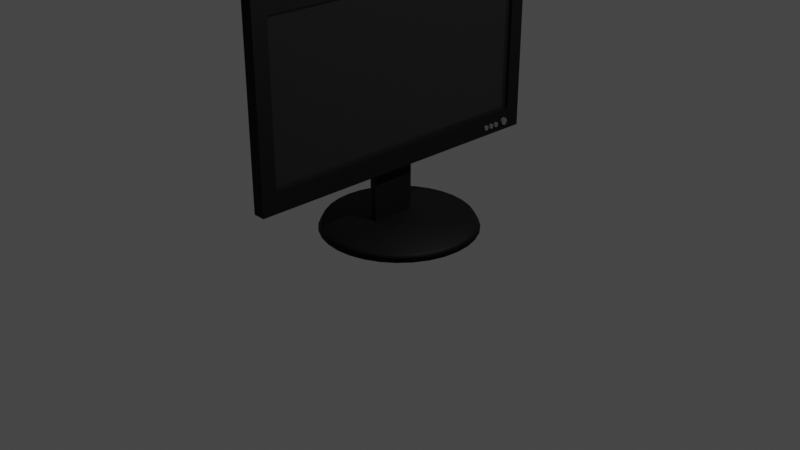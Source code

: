 # Source: monitor.blend  (saved by Blender 2.90.8; exported with 4.5.12 LTS)
import bpy
from mathutils import Matrix  # noqa: F401  (used for matrix-valued properties, if any)

bpy.ops.wm.read_factory_settings(use_empty=True)
scene = bpy.context.scene
scene.name = 'Scene'

# ---- collections
col_collection = bpy.data.collections.new('Collection'); scene.collection.children.link(col_collection)

# ---- materials (node trees are filled in below, after node groups)
mat_material_001 = bpy.data.materials.new('Material.001')
mat_material_001.use_transparent_shadow = False
mat_material_002 = bpy.data.materials.new('Material.002')
mat_material_002.use_transparent_shadow = False
mat_pantalla = bpy.data.materials.new('pantalla')
mat_pantalla.use_transparent_shadow = False

# ---- material node trees
mat_material_001.use_nodes = True; mat_material_001.node_tree.nodes.clear()
_N = mat_material_001.node_tree.nodes; _L = mat_material_001.node_tree.links
n0 = _N.new('ShaderNodeBsdfPrincipled'); n0.name = 'Principled BSDF'; n0.location = (10, 300)
n0.distribution = 'GGX'
n0.subsurface_method = 'BURLEY'
n0.inputs[0].default_value = (0.0, 0.0, 0.0, 1.0)
n0.inputs[1].default_value = 0.2411
n0.inputs[2].default_value = 0.7057
n0.inputs[3].default_value = 1.45
n0.inputs[13].default_value = 0.2801
n0.inputs[27].default_value = (0.0, 0.0, 0.0, 1.0)
n0.inputs[28].default_value = 1.0
n1 = _N.new('ShaderNodeOutputMaterial'); n1.name = 'Material Output'; n1.location = (300, 300)
_L.new(n0.outputs[0], n1.inputs[0])
n1.is_active_output = True
mat_material_002.use_nodes = True; mat_material_002.node_tree.nodes.clear()
_N = mat_material_002.node_tree.nodes; _L = mat_material_002.node_tree.links
n0 = _N.new('ShaderNodeBsdfPrincipled'); n0.name = 'Principled BSDF'; n0.location = (10, 300)
n0.distribution = 'GGX'
n0.subsurface_method = 'BURLEY'
n0.inputs[0].default_value = (0.1149, 0.1149, 0.1149, 1.0)
n0.inputs[1].default_value = 0.4043
n0.inputs[3].default_value = 1.45
n0.inputs[27].default_value = (0.0, 0.0, 0.0, 1.0)
n0.inputs[28].default_value = 1.0
n1 = _N.new('ShaderNodeOutputMaterial'); n1.name = 'Material Output'; n1.location = (300, 300)
_L.new(n0.outputs[0], n1.inputs[0])
n1.is_active_output = True
mat_pantalla.use_nodes = True; mat_pantalla.node_tree.nodes.clear()
_N = mat_pantalla.node_tree.nodes; _L = mat_pantalla.node_tree.links
n0 = _N.new('ShaderNodeBsdfPrincipled'); n0.name = 'Principled BSDF'; n0.location = (10, 300)
n0.distribution = 'GGX'
n0.subsurface_method = 'BURLEY'
n0.inputs[0].default_value = (0.007194, 0.007194, 0.007194, 1.0)
n0.inputs[2].default_value = 0.2305
n0.inputs[3].default_value = 1.45
n0.inputs[13].default_value = 0.6702
n0.inputs[27].default_value = (0.0, 0.0, 0.0, 1.0)
n0.inputs[28].default_value = 1.0
n1 = _N.new('ShaderNodeOutputMaterial'); n1.name = 'Material Output'; n1.location = (300, 300)
_L.new(n0.outputs[0], n1.inputs[0])
n1.is_active_output = True

# ---- world
world_world = bpy.data.worlds.new('World'); scene.world = world_world
world_world.use_nodes = True; world_world.node_tree.nodes.clear()
_N = world_world.node_tree.nodes; _L = world_world.node_tree.links
n0 = _N.new('ShaderNodeOutputWorld'); n0.name = 'World Output'; n0.location = (300, 300)
n1 = _N.new('ShaderNodeBackground'); n1.name = 'Background'; n1.location = (10, 300)
n1.inputs[0].default_value = (0.05088, 0.05088, 0.05088, 1.0)
_L.new(n1.outputs[0], n0.inputs[0])
n0.is_active_output = True
world_world.color = (0.05088, 0.05088, 0.05088)
world_world.use_sun_shadow = False
world_world.sun_shadow_jitter_overblur = 0.0

# ---- cameras
cam_camera = bpy.data.cameras.new('Camera')
cam_camera.clip_end = 100.0
cam_camera.ortho_scale = 7.314

# ---- lights
light_light = bpy.data.lights.new('Light', 'POINT')
light_light.transmission_factor = 0.0
light_light.energy = 1000.0
light_light.shadow_soft_size = 0.1
light_light.shadow_maximum_resolution = 0.006
light_light.use_absolute_resolution = True

# ---- meshes
me_cilindro = bpy.data.meshes.new('Cilindro')
me_cilindro.from_pydata([(0.0, 1.0, -0.1323), (4.362e-09, 0.9457, 0.03346), (0.1951, 0.9808, -0.1323), (0.1845, 0.9275, 0.03346), (0.3827, 0.9239, -0.1323), (0.3619, 0.8737, 0.03346), (0.5556, 0.8315, -0.1323), (0.5254, 0.7863, 0.03346), (0.7071, 0.7071, -0.1323), (0.6687, 0.6687, 0.03346), (0.8315, 0.5556, -0.1323), (0.7863, 0.5254, 0.03346), (0.9239, 0.3827, -0.1323), (0.8737, 0.3619, 0.03346), (0.9808, 0.1951, -0.1323), (0.9275, 0.1845, 0.03346), (1.0, 7.55e-08, -0.1323), (0.9457, 8.737e-08, 0.03346), (0.9808, -0.1951, -0.1323), (0.9275, -0.1845, 0.03346), (0.9239, -0.3827, -0.1323), (0.8737, -0.3619, 0.03346), (0.8315, -0.5556, -0.1323), (0.7863, -0.5254, 0.03346), (0.7071, -0.7071, -0.1323), (0.6687, -0.6687, 0.03346), (0.5556, -0.8315, -0.1323), (0.5254, -0.7863, 0.03346), (0.3827, -0.9239, -0.1323), (0.3619, -0.8737, 0.03346), (0.1951, -0.9808, -0.1323), (0.1845, -0.9275, 0.03346), (-3.258e-07, -1.0, -0.1323), (-3.038e-07, -0.9457, 0.03346), (-0.1951, -0.9808, -0.1323), (-0.1845, -0.9275, 0.03346), (-0.3827, -0.9239, -0.1323), (-0.3619, -0.8737, 0.03346), (-0.5556, -0.8315, -0.1323), (-0.5254, -0.7863, 0.03346), (-0.7071, -0.7071, -0.1323), (-0.6687, -0.6687, 0.03346), (-0.8315, -0.5556, -0.1323), (-0.7863, -0.5254, 0.03346), (-0.9239, -0.3827, -0.1323), (-0.8737, -0.3619, 0.03346), (-0.9808, -0.1951, -0.1323), (-0.9275, -0.1845, 0.03346), (-1.0, 9.656e-07, -0.1323), (-0.9457, 9.291e-07, 0.03346), (-0.9808, 0.1951, -0.1323), (-0.9275, 0.1845, 0.03346), (-0.9239, 0.3827, -0.1323), (-0.8737, 0.3619, 0.03346), (-0.8315, 0.5556, -0.1323), (-0.7863, 0.5254, 0.03346), (-0.7071, 0.7071, -0.1323), (-0.6687, 0.6687, 0.03346), (-0.5556, 0.8315, -0.1323), (-0.5254, 0.7863, 0.03346), (-0.3827, 0.9239, -0.1323), (-0.3619, 0.8737, 0.03346), (-0.1951, 0.9808, -0.1323), (-0.1845, 0.9275, 0.03346)], [], [(0, 1, 3, 2), (2, 3, 5, 4), (4, 5, 7, 6), (6, 7, 9, 8), (8, 9, 11, 10), (10, 11, 13, 12), (12, 13, 15, 14), (14, 15, 17, 16), (16, 17, 19, 18), (18, 19, 21, 20), (20, 21, 23, 22), (22, 23, 25, 24), (24, 25, 27, 26), (26, 27, 29, 28), (28, 29, 31, 30), (30, 31, 33, 32), (32, 33, 35, 34), (34, 35, 37, 36), (36, 37, 39, 38), (38, 39, 41, 40), (40, 41, 43, 42), (42, 43, 45, 44), (44, 45, 47, 46), (46, 47, 49, 48), (48, 49, 51, 50), (50, 51, 53, 52), (52, 53, 55, 54), (54, 55, 57, 56), (56, 57, 59, 58), (58, 59, 61, 60), (3, 1, 63, 61, 59, 57, 55, 53, 51, 49, 47, 45, 43, 41, 39, 37, 35, 33, 31, 29, 27, 25, 23, 21, 19, 17, 15, 13, 11, 9, 7, 5), (60, 61, 63, 62), (62, 63, 1, 0), (0, 2, 4, 6, 8, 10, 12, 14, 16, 18, 20, 22, 24, 26, 28, 30, 32, 34, 36, 38, 40, 42, 44, 46, 48, 50, 52, 54, 56, 58, 60, 62)])
me_cilindro.polygons.foreach_set('use_smooth', [True] * 34)
_uv = me_cilindro.uv_layers.new(name='MapaUV')
_uv.uv.foreach_set('vector', [1.0, 0.5, 1.0, 1.0, 0.9688, 1.0, 0.9688, 0.5, 0.9688, 0.5, 0.9688, 1.0, 0.9375, 1.0, 0.9375, 0.5, 0.9375, 0.5, 0.9375, 1.0, 0.9062, 1.0, 0.9062, 0.5, 0.9062, 0.5, 0.9062, 1.0, 0.875, 1.0, 0.875, 0.5, 0.875, 0.5, 0.875, 1.0, 0.8438, 1.0, 0.8438, 0.5, 0.8438, 0.5, 0.8438, 1.0, 0.8125, 1.0, 0.8125, 0.5, 0.8125, 0.5, 0.8125, 1.0, 0.7812, 1.0, 0.7812, 0.5, 0.7812, 0.5, 0.7812, 1.0, 0.75, 1.0, 0.75, 0.5, 0.75, 0.5, 0.75, 1.0, 0.7188, 1.0, 0.7188, 0.5, 0.7188, 0.5, 0.7188, 1.0, 0.6875, 1.0, 0.6875, 0.5, 0.6875, 0.5, 0.6875, 1.0, 0.6562, 1.0, 0.6562, 0.5, 0.6562, 0.5, 0.6562, 1.0, 0.625, 1.0, 0.625, 0.5, 0.625, 0.5, 0.625, 1.0, 0.5938, 1.0, 0.5938, 0.5, 0.5938, 0.5, 0.5938, 1.0, 0.5625, 1.0, 0.5625, 0.5, 0.5625, 0.5, 0.5625, 1.0, 0.5312, 1.0, 0.5312, 0.5, 0.5312, 0.5, 0.5312, 1.0, 0.5, 1.0, 0.5, 0.5, 0.5, 0.5, 0.5, 1.0, 0.4688, 1.0, 0.4688, 0.5, 0.4688, 0.5, 0.4688, 1.0, 0.4375, 1.0, 0.4375, 0.5, 0.4375, 0.5, 0.4375, 1.0, 0.4062, 1.0, 0.4062, 0.5, 0.4062, 0.5, 0.4062, 1.0, 0.375, 1.0, 0.375, 0.5, 0.375, 0.5, 0.375, 1.0, 0.3438, 1.0, 0.3438, 0.5, 0.3438, 0.5, 0.3438, 1.0, 0.3125, 1.0, 0.3125, 0.5, 0.3125, 0.5, 0.3125, 1.0, 0.2812, 1.0, 0.2812, 0.5, 0.2812, 0.5, 0.2812, 1.0, 0.25, 1.0, 0.25, 0.5, 0.25, 0.5, 0.25, 1.0, 0.2188, 1.0, 0.2188, 0.5, 0.2188, 0.5, 0.2188, 1.0, 0.1875, 1.0, 0.1875, 0.5, 0.1875, 0.5, 0.1875, 1.0, 0.1562, 1.0, 0.1562, 0.5, 0.1562, 0.5, 0.1562, 1.0, 0.125, 1.0, 0.125, 0.5, 0.125, 0.5, 0.125, 1.0, 0.09375, 1.0, 0.09375, 0.5, 0.09375, 0.5, 0.09375, 1.0, 0.0625, 1.0, 0.0625, 0.5, 0.2968, 0.4854, 0.25, 0.49, 0.2032, 0.4854, 0.1582, 0.4717, 0.1167, 0.4496, 0.08029, 0.4197, 0.05045, 0.3833, 0.02827, 0.3418, 0.01461, 0.2968, 0.01, 0.25, 0.01461, 0.2032, 0.02827, 0.1582, 0.05045, 0.1167, 0.08029, 0.08029, 0.1167, 0.05045, 0.1582, 0.02827, 0.2032, 0.01461, 0.25, 0.01, 0.2968, 0.01461, 0.3418, 0.02827, 0.3833, 0.05045, 0.4197, 0.08029, 0.4496, 0.1167, 0.4717, 0.1582, 0.4854, 0.2032, 0.49, 0.25, 0.4854, 0.2968, 0.4717, 0.3418, 0.4496, 0.3833, 0.4197, 0.4197, 0.3833, 0.4496, 0.3418, 0.4717, 0.0625, 0.5, 0.0625, 1.0, 0.03125, 1.0, 0.03125, 0.5, 0.03125, 0.5, 0.03125, 1.0, 0.0, 1.0, 0.0, 0.5, 0.75, 0.49, 0.7968, 0.4854, 0.8418, 0.4717, 0.8833, 0.4496, 0.9197, 0.4197, 0.9496, 0.3833, 0.9717, 0.3418, 0.9854, 0.2968, 0.99, 0.25, 0.9854, 0.2032, 0.9717, 0.1582, 0.9496, 0.1167, 0.9197, 0.08029, 0.8833, 0.05045, 0.8418, 0.02827, 0.7968, 0.01461, 0.75, 0.01, 0.7032, 0.01461, 0.6582, 0.02827, 0.6167, 0.05045, 0.5803, 0.08029, 0.5504, 0.1167, 0.5283, 0.1582, 0.5146, 0.2032, 0.51, 0.25, 0.5146, 0.2968, 0.5283, 0.3418, 0.5504, 0.3833, 0.5803, 0.4197, 0.6167, 0.4496, 0.6582, 0.4717, 0.7032, 0.4854])
me_cilindro.materials.append(mat_material_001)
me_cilindro.use_remesh_fix_poles = True
me_cilindro.use_remesh_preserve_attributes = False
me_cilindro.use_mirror_vertex_groups = False
me_cilindro.update()
me_cilindro_001 = bpy.data.meshes.new('Cilindro.001')
me_cilindro_001.from_pydata([(0.0, 1.0, -1.0), (0.0002294, 1.001, 3.366), (0.1951, 0.9808, -1.0), (0.1953, 0.982, 3.429), (0.3827, 0.9239, -1.0), (0.3829, 0.9251, 3.488), (-0.5556, -0.8315, -1.0), (-0.5553, -0.8303, 3.488), (-0.7071, -0.7071, -1.0), (-0.7069, -0.7059, 3.429), (-0.8315, -0.5556, -1.0), (-0.8312, -0.5544, 3.366), (-0.9239, -0.3827, -1.0), (-0.9237, -0.3816, 3.3), (-0.9808, -0.1951, -1.0), (-0.9806, -0.194, 3.231), (-1.0, 9.656e-07, -1.0), (-0.9998, 0.001043, 3.161), (-0.9808, 0.1951, -1.0), (-0.9806, 0.1961, 3.088), (-0.9239, 0.3827, -1.0), (-0.9237, 0.3837, 3.048), (-0.8315, 0.5556, -1.0), (-0.8313, 0.5566, 3.048), (-0.7071, 0.7071, -1.0), (-0.7069, 0.7081, 3.088), (-0.5556, 0.8315, -1.0), (-0.5554, 0.8325, 3.161), (-0.3827, 0.9239, -1.0), (-0.3825, 0.925, 3.231), (-0.1951, 0.9808, -1.0), (-0.1949, 0.9819, 3.3)], [], [(0, 1, 3, 2), (2, 3, 5, 4), (6, 7, 9, 8), (8, 9, 11, 10), (10, 11, 13, 12), (12, 13, 15, 14), (14, 15, 17, 16), (16, 17, 19, 18), (18, 19, 21, 20), (20, 21, 23, 22), (22, 23, 25, 24), (24, 25, 27, 26), (26, 27, 29, 28), (28, 29, 31, 30), (30, 31, 1, 0), (4, 5, 7, 6), (3, 1, 31, 29, 27, 25, 23, 21, 19, 17, 15, 13, 11, 9, 7, 5), (0, 2, 4, 6, 8, 10, 12, 14, 16, 18, 20, 22, 24, 26, 28, 30)])
_uv = me_cilindro_001.uv_layers.new(name='MapaUV')
_uv.uv.foreach_set('vector', [1.0, 0.5, 1.0, 1.0, 0.9688, 1.0, 0.9688, 0.5, 0.9688, 0.5, 0.9688, 1.0, 0.9375, 1.0, 0.9375, 0.5, 0.4062, 0.5, 0.4062, 1.0, 0.375, 1.0, 0.375, 0.5, 0.375, 0.5, 0.375, 1.0, 0.3438, 1.0, 0.3438, 0.5, 0.3438, 0.5, 0.3438, 1.0, 0.3125, 1.0, 0.3125, 0.5, 0.3125, 0.5, 0.3125, 1.0, 0.2812, 1.0, 0.2812, 0.5, 0.2812, 0.5, 0.2812, 1.0, 0.25, 1.0, 0.25, 0.5, 0.25, 0.5, 0.25, 1.0, 0.2188, 1.0, 0.2188, 0.5, 0.2188, 0.5, 0.2188, 1.0, 0.1875, 1.0, 0.1875, 0.5, 0.1875, 0.5, 0.1875, 1.0, 0.1562, 1.0, 0.1562, 0.5, 0.1562, 0.5, 0.1562, 1.0, 0.125, 1.0, 0.125, 0.5, 0.125, 0.5, 0.125, 1.0, 0.09375, 1.0, 0.09375, 0.5, 0.09375, 0.5, 0.09375, 1.0, 0.0625, 1.0, 0.0625, 0.5, 0.0625, 0.5, 0.0625, 1.0, 0.03125, 1.0, 0.03125, 0.5, 0.03125, 0.5, 0.03125, 1.0, 0.0, 1.0, 0.0, 0.5, 0.9375, 0.5, 0.9375, 1.0, 0.4062, 1.0, 0.4062, 0.5, 0.9688, 1.0, 0.0, 1.0, 0.03125, 1.0, 0.0625, 1.0, 0.09375, 1.0, 0.125, 1.0, 0.1562, 1.0, 0.1875, 1.0, 0.2188, 1.0, 0.25, 1.0, 0.2812, 1.0, 0.3125, 1.0, 0.3438, 1.0, 0.375, 1.0, 0.4062, 1.0, 0.9375, 1.0, 0.0, 0.5, 0.9688, 0.5, 0.9375, 0.5, 0.4062, 0.5, 0.375, 0.5, 0.3438, 0.5, 0.3125, 0.5, 0.2812, 0.5, 0.25, 0.5, 0.2188, 0.5, 0.1875, 0.5, 0.1562, 0.5, 0.125, 0.5, 0.09375, 0.5, 0.0625, 0.5, 0.03125, 0.5])
me_cilindro_001.materials.append(mat_material_001)
me_cilindro_001.use_remesh_fix_poles = True
me_cilindro_001.use_remesh_preserve_attributes = False
me_cilindro_001.use_mirror_vertex_groups = False
me_cilindro_001.update()
me_cubo = bpy.data.meshes.new('Cubo')
me_cubo.from_pydata([(0.002838, -1.0, -1.0), (0.002838, -1.0, 1.0), (0.002838, 1.0, -1.0), (0.002838, 1.0, 1.0), (0.188, -1.0, -1.0), (0.188, -1.0, 1.0), (0.188, 1.0, -1.0), (0.188, 1.0, 1.0), (0.002838, -0.9058, -1.0), (0.002838, -0.9058, 1.0), (0.188, -0.9058, -1.0), (0.188, -0.9058, 1.0), (0.002838, 0.9056, 1.0), (0.188, 0.9056, -1.0), (0.002838, 0.9056, -1.0), (0.188, 0.9056, 1.0), (0.002838, -1.0, 0.8289), (0.002838, 1.0, 0.8289), (0.188, 1.0, 0.8289), (0.188, -1.0, 0.8289), (0.188, -0.9058, 0.8289), (0.002838, -0.9058, 0.8289), (0.188, 0.9056, 0.8289), (0.002838, 0.9056, 0.8289), (0.002838, 1.0, -0.7832), (0.188, 1.0, -0.7832), (0.188, -1.0, -0.7832), (0.188, -0.9058, -0.7832), (0.002838, -0.9058, -0.7832), (0.188, 0.9056, -0.7832), (0.002838, 0.9056, -0.7832), (0.002838, -1.0, -0.7832), (0.1081, -0.9058, 0.8289), (0.1081, 0.9056, 0.8289), (0.1081, -0.9058, -0.7832), (0.1081, 0.9056, -0.7832)], [], [(23, 12, 3, 17), (17, 3, 7, 18), (20, 11, 5, 19), (19, 5, 1, 16), (8, 10, 4, 0), (11, 9, 1, 5), (15, 12, 9, 11), (14, 13, 10, 8), (22, 15, 11, 20), (16, 1, 9, 21), (18, 7, 15, 22), (2, 6, 13, 14), (7, 3, 12, 15), (21, 9, 12, 23), (28, 21, 23, 30), (25, 18, 22, 29), (31, 16, 21, 28), (29, 22, 33, 35), (26, 19, 16, 31), (27, 20, 19, 26), (24, 17, 18, 25), (30, 23, 17, 24), (14, 30, 24, 2), (2, 24, 25, 6), (10, 27, 26, 4), (4, 26, 31, 0), (13, 29, 27, 10), (0, 31, 28, 8), (6, 25, 29, 13), (8, 28, 30, 14), (35, 33, 32, 34), (20, 27, 34, 32), (27, 29, 35, 34), (22, 20, 32, 33)])
_uv = me_cubo.uv_layers.new(name='MapaUV')
_uv.uv.foreach_set('vector', [0.6036, 0.2382, 0.625, 0.2382, 0.625, 0.25, 0.6036, 0.25, 0.6036, 0.25, 0.625, 0.25, 0.625, 0.5, 0.6036, 0.5, 0.6036, 0.7382, 0.625, 0.7382, 0.625, 0.75, 0.6036, 0.75, 0.6036, 0.75, 0.625, 0.75, 0.625, 1.0, 0.6036, 1.0, 0.125, 0.7382, 0.375, 0.7382, 0.375, 0.75, 0.125, 0.75, 0.625, 0.7382, 0.875, 0.7382, 0.875, 0.75, 0.625, 0.75, 0.625, 0.5118, 0.875, 0.5118, 0.875, 0.7382, 0.625, 0.7382, 0.125, 0.5118, 0.375, 0.5118, 0.375, 0.7382, 0.125, 0.7382, 0.6036, 0.5118, 0.625, 0.5118, 0.625, 0.7382, 0.6036, 0.7382, 0.6036, 0.0, 0.625, 0.0, 0.625, 0.01178, 0.6036, 0.01178, 0.6036, 0.5, 0.625, 0.5, 0.625, 0.5118, 0.6036, 0.5118, 0.125, 0.5, 0.375, 0.5, 0.375, 0.5118, 0.125, 0.5118, 0.625, 0.5, 0.875, 0.5, 0.875, 0.5118, 0.625, 0.5118, 0.6036, 0.01178, 0.625, 0.01178, 0.625, 0.2382, 0.6036, 0.2382, 0.396, 0.01178, 0.6036, 0.01178, 0.6036, 0.2382, 0.396, 0.2382, 0.396, 0.5, 0.6036, 0.5, 0.6036, 0.5118, 0.396, 0.5118, 0.396, 0.0, 0.6036, 0.0, 0.6036, 0.01178, 0.396, 0.01178, 0.396, 0.5118, 0.6036, 0.5118, 0.6036, 0.5118, 0.396, 0.5118, 0.396, 0.75, 0.6036, 0.75, 0.6036, 1.0, 0.396, 1.0, 0.396, 0.7382, 0.6036, 0.7382, 0.6036, 0.75, 0.396, 0.75, 0.396, 0.25, 0.6036, 0.25, 0.6036, 0.5, 0.396, 0.5, 0.396, 0.2382, 0.6036, 0.2382, 0.6036, 0.25, 0.396, 0.25, 0.375, 0.2382, 0.396, 0.2382, 0.396, 0.25, 0.375, 0.25, 0.375, 0.25, 0.396, 0.25, 0.396, 0.5, 0.375, 0.5, 0.375, 0.7382, 0.396, 0.7382, 0.396, 0.75, 0.375, 0.75, 0.375, 0.75, 0.396, 0.75, 0.396, 1.0, 0.375, 1.0, 0.375, 0.5118, 0.396, 0.5118, 0.396, 0.7382, 0.375, 0.7382, 0.375, 0.0, 0.396, 0.0, 0.396, 0.01178, 0.375, 0.01178, 0.375, 0.5, 0.396, 0.5, 0.396, 0.5118, 0.375, 0.5118, 0.375, 0.01178, 0.396, 0.01178, 0.396, 0.2382, 0.375, 0.2382, 0.396, 0.5118, 0.6036, 0.5118, 0.6036, 0.7382, 0.396, 0.7382, 0.6036, 0.7382, 0.396, 0.7382, 0.396, 0.7382, 0.6036, 0.7382, 0.396, 0.7382, 0.396, 0.5118, 0.396, 0.5118, 0.396, 0.7382, 0.6036, 0.5118, 0.6036, 0.7382, 0.6036, 0.7382, 0.6036, 0.5118])
me_cubo.materials.append(mat_material_001)
me_cubo.use_remesh_fix_poles = True
me_cubo.use_remesh_preserve_attributes = False
me_cubo.use_mirror_vertex_groups = False
me_cubo.update()
me_cilindro_002 = bpy.data.meshes.new('Cilindro.002')
me_cilindro_002.from_pydata([(0.0, 1.0, -1.0), (0.0, 1.0, 1.0), (0.1951, 0.9808, -1.0), (0.1951, 0.9808, 1.0), (0.3827, 0.9239, -1.0), (0.3827, 0.9239, 1.0), (0.5556, 0.8315, -1.0), (0.5556, 0.8315, 1.0), (0.7071, 0.7071, -1.0), (0.7071, 0.7071, 1.0), (0.8315, 0.5556, -1.0), (0.8315, 0.5556, 1.0), (0.9239, 0.3827, -1.0), (0.9239, 0.3827, 1.0), (0.9808, 0.1951, -1.0), (0.9808, 0.1951, 1.0), (1.0, 7.55e-08, -1.0), (1.0, 7.55e-08, 1.0), (0.9808, -0.1951, -1.0), (0.9808, -0.1951, 1.0), (0.9239, -0.3827, -1.0), (0.9239, -0.3827, 1.0), (0.8315, -0.5556, -1.0), (0.8315, -0.5556, 1.0), (0.7071, -0.7071, -1.0), (0.7071, -0.7071, 1.0), (0.5556, -0.8315, -1.0), (0.5556, -0.8315, 1.0), (0.3827, -0.9239, -1.0), (0.3827, -0.9239, 1.0), (0.1951, -0.9808, -1.0), (0.1951, -0.9808, 1.0), (-3.258e-07, -1.0, -1.0), (-3.258e-07, -1.0, 1.0), (-0.1951, -0.9808, -1.0), (-0.1951, -0.9808, 1.0), (-0.3827, -0.9239, -1.0), (-0.3827, -0.9239, 1.0), (-0.5556, -0.8315, -1.0), (-0.5556, -0.8315, 1.0), (-0.7071, -0.7071, -1.0), (-0.7071, -0.7071, 1.0), (-0.8315, -0.5556, -1.0), (-0.8315, -0.5556, 1.0), (-0.9239, -0.3827, -1.0), (-0.9239, -0.3827, 1.0), (-0.9808, -0.1951, -1.0), (-0.9808, -0.1951, 1.0), (-1.0, 9.656e-07, -1.0), (-1.0, 9.656e-07, 1.0), (-0.9808, 0.1951, -1.0), (-0.9808, 0.1951, 1.0), (-0.9239, 0.3827, -1.0), (-0.9239, 0.3827, 1.0), (-0.8315, 0.5556, -1.0), (-0.8315, 0.5556, 1.0), (-0.7071, 0.7071, -1.0), (-0.7071, 0.7071, 1.0), (-0.5556, 0.8315, -1.0), (-0.5556, 0.8315, 1.0), (-0.3827, 0.9239, -1.0), (-0.3827, 0.9239, 1.0), (-0.1951, 0.9808, -1.0), (-0.1951, 0.9808, 1.0)], [], [(0, 1, 3, 2), (2, 3, 5, 4), (4, 5, 7, 6), (6, 7, 9, 8), (8, 9, 11, 10), (10, 11, 13, 12), (12, 13, 15, 14), (14, 15, 17, 16), (16, 17, 19, 18), (18, 19, 21, 20), (20, 21, 23, 22), (22, 23, 25, 24), (24, 25, 27, 26), (26, 27, 29, 28), (28, 29, 31, 30), (30, 31, 33, 32), (32, 33, 35, 34), (34, 35, 37, 36), (36, 37, 39, 38), (38, 39, 41, 40), (40, 41, 43, 42), (42, 43, 45, 44), (44, 45, 47, 46), (46, 47, 49, 48), (48, 49, 51, 50), (50, 51, 53, 52), (52, 53, 55, 54), (54, 55, 57, 56), (56, 57, 59, 58), (58, 59, 61, 60), (3, 1, 63, 61, 59, 57, 55, 53, 51, 49, 47, 45, 43, 41, 39, 37, 35, 33, 31, 29, 27, 25, 23, 21, 19, 17, 15, 13, 11, 9, 7, 5), (60, 61, 63, 62), (62, 63, 1, 0), (0, 2, 4, 6, 8, 10, 12, 14, 16, 18, 20, 22, 24, 26, 28, 30, 32, 34, 36, 38, 40, 42, 44, 46, 48, 50, 52, 54, 56, 58, 60, 62)])
_uv = me_cilindro_002.uv_layers.new(name='MapaUV')
_uv.uv.foreach_set('vector', [1.0, 0.5, 1.0, 1.0, 0.9688, 1.0, 0.9688, 0.5, 0.9688, 0.5, 0.9688, 1.0, 0.9375, 1.0, 0.9375, 0.5, 0.9375, 0.5, 0.9375, 1.0, 0.9062, 1.0, 0.9062, 0.5, 0.9062, 0.5, 0.9062, 1.0, 0.875, 1.0, 0.875, 0.5, 0.875, 0.5, 0.875, 1.0, 0.8438, 1.0, 0.8438, 0.5, 0.8438, 0.5, 0.8438, 1.0, 0.8125, 1.0, 0.8125, 0.5, 0.8125, 0.5, 0.8125, 1.0, 0.7812, 1.0, 0.7812, 0.5, 0.7812, 0.5, 0.7812, 1.0, 0.75, 1.0, 0.75, 0.5, 0.75, 0.5, 0.75, 1.0, 0.7188, 1.0, 0.7188, 0.5, 0.7188, 0.5, 0.7188, 1.0, 0.6875, 1.0, 0.6875, 0.5, 0.6875, 0.5, 0.6875, 1.0, 0.6562, 1.0, 0.6562, 0.5, 0.6562, 0.5, 0.6562, 1.0, 0.625, 1.0, 0.625, 0.5, 0.625, 0.5, 0.625, 1.0, 0.5938, 1.0, 0.5938, 0.5, 0.5938, 0.5, 0.5938, 1.0, 0.5625, 1.0, 0.5625, 0.5, 0.5625, 0.5, 0.5625, 1.0, 0.5312, 1.0, 0.5312, 0.5, 0.5312, 0.5, 0.5312, 1.0, 0.5, 1.0, 0.5, 0.5, 0.5, 0.5, 0.5, 1.0, 0.4688, 1.0, 0.4688, 0.5, 0.4688, 0.5, 0.4688, 1.0, 0.4375, 1.0, 0.4375, 0.5, 0.4375, 0.5, 0.4375, 1.0, 0.4062, 1.0, 0.4062, 0.5, 0.4062, 0.5, 0.4062, 1.0, 0.375, 1.0, 0.375, 0.5, 0.375, 0.5, 0.375, 1.0, 0.3438, 1.0, 0.3438, 0.5, 0.3438, 0.5, 0.3438, 1.0, 0.3125, 1.0, 0.3125, 0.5, 0.3125, 0.5, 0.3125, 1.0, 0.2812, 1.0, 0.2812, 0.5, 0.2812, 0.5, 0.2812, 1.0, 0.25, 1.0, 0.25, 0.5, 0.25, 0.5, 0.25, 1.0, 0.2188, 1.0, 0.2188, 0.5, 0.2188, 0.5, 0.2188, 1.0, 0.1875, 1.0, 0.1875, 0.5, 0.1875, 0.5, 0.1875, 1.0, 0.1562, 1.0, 0.1562, 0.5, 0.1562, 0.5, 0.1562, 1.0, 0.125, 1.0, 0.125, 0.5, 0.125, 0.5, 0.125, 1.0, 0.09375, 1.0, 0.09375, 0.5, 0.09375, 0.5, 0.09375, 1.0, 0.0625, 1.0, 0.0625, 0.5, 0.2968, 0.4854, 0.25, 0.49, 0.2032, 0.4854, 0.1582, 0.4717, 0.1167, 0.4496, 0.08029, 0.4197, 0.05045, 0.3833, 0.02827, 0.3418, 0.01461, 0.2968, 0.01, 0.25, 0.01461, 0.2032, 0.02827, 0.1582, 0.05045, 0.1167, 0.08029, 0.08029, 0.1167, 0.05045, 0.1582, 0.02827, 0.2032, 0.01461, 0.25, 0.01, 0.2968, 0.01461, 0.3418, 0.02827, 0.3833, 0.05045, 0.4197, 0.08029, 0.4496, 0.1167, 0.4717, 0.1582, 0.4854, 0.2032, 0.49, 0.25, 0.4854, 0.2968, 0.4717, 0.3418, 0.4496, 0.3833, 0.4197, 0.4197, 0.3833, 0.4496, 0.3418, 0.4717, 0.0625, 0.5, 0.0625, 1.0, 0.03125, 1.0, 0.03125, 0.5, 0.03125, 0.5, 0.03125, 1.0, 0.0, 1.0, 0.0, 0.5, 0.75, 0.49, 0.7968, 0.4854, 0.8418, 0.4717, 0.8833, 0.4496, 0.9197, 0.4197, 0.9496, 0.3833, 0.9717, 0.3418, 0.9854, 0.2968, 0.99, 0.25, 0.9854, 0.2032, 0.9717, 0.1582, 0.9496, 0.1167, 0.9197, 0.08029, 0.8833, 0.05045, 0.8418, 0.02827, 0.7968, 0.01461, 0.75, 0.01, 0.7032, 0.01461, 0.6582, 0.02827, 0.6167, 0.05045, 0.5803, 0.08029, 0.5504, 0.1167, 0.5283, 0.1582, 0.5146, 0.2032, 0.51, 0.25, 0.5146, 0.2968, 0.5283, 0.3418, 0.5504, 0.3833, 0.5803, 0.4197, 0.6167, 0.4496, 0.6582, 0.4717, 0.7032, 0.4854])
me_cilindro_002.materials.append(mat_material_002)
me_cilindro_002.use_remesh_fix_poles = True
me_cilindro_002.use_remesh_preserve_attributes = False
me_cilindro_002.use_mirror_vertex_groups = False
me_cilindro_002.update()
me_cilindro_003 = bpy.data.meshes.new('Cilindro.003')
me_cilindro_003.from_pydata([(0.0, 1.0, -1.0), (0.0, 1.0, 1.0), (0.1951, 0.9808, -1.0), (0.1951, 0.9808, 1.0), (0.3827, 0.9239, -1.0), (0.3827, 0.9239, 1.0), (0.5556, 0.8315, -1.0), (0.5556, 0.8315, 1.0), (0.7071, 0.7071, -1.0), (0.7071, 0.7071, 1.0), (0.8315, 0.5556, -1.0), (0.8315, 0.5556, 1.0), (0.9239, 0.3827, -1.0), (0.9239, 0.3827, 1.0), (0.9808, 0.1951, -1.0), (0.9808, 0.1951, 1.0), (1.0, 7.55e-08, -1.0), (1.0, 7.55e-08, 1.0), (0.9808, -0.1951, -1.0), (0.9808, -0.1951, 1.0), (0.9239, -0.3827, -1.0), (0.9239, -0.3827, 1.0), (0.8315, -0.5556, -1.0), (0.8315, -0.5556, 1.0), (0.7071, -0.7071, -1.0), (0.7071, -0.7071, 1.0), (0.5556, -0.8315, -1.0), (0.5556, -0.8315, 1.0), (0.3827, -0.9239, -1.0), (0.3827, -0.9239, 1.0), (0.1951, -0.9808, -1.0), (0.1951, -0.9808, 1.0), (-3.258e-07, -1.0, -1.0), (-3.258e-07, -1.0, 1.0), (-0.1951, -0.9808, -1.0), (-0.1951, -0.9808, 1.0), (-0.3827, -0.9239, -1.0), (-0.3827, -0.9239, 1.0), (-0.5556, -0.8315, -1.0), (-0.5556, -0.8315, 1.0), (-0.7071, -0.7071, -1.0), (-0.7071, -0.7071, 1.0), (-0.8315, -0.5556, -1.0), (-0.8315, -0.5556, 1.0), (-0.9239, -0.3827, -1.0), (-0.9239, -0.3827, 1.0), (-0.9808, -0.1951, -1.0), (-0.9808, -0.1951, 1.0), (-1.0, 9.656e-07, -1.0), (-1.0, 9.656e-07, 1.0), (-0.9808, 0.1951, -1.0), (-0.9808, 0.1951, 1.0), (-0.9239, 0.3827, -1.0), (-0.9239, 0.3827, 1.0), (-0.8315, 0.5556, -1.0), (-0.8315, 0.5556, 1.0), (-0.7071, 0.7071, -1.0), (-0.7071, 0.7071, 1.0), (-0.5556, 0.8315, -1.0), (-0.5556, 0.8315, 1.0), (-0.3827, 0.9239, -1.0), (-0.3827, 0.9239, 1.0), (-0.1951, 0.9808, -1.0), (-0.1951, 0.9808, 1.0)], [], [(0, 1, 3, 2), (2, 3, 5, 4), (4, 5, 7, 6), (6, 7, 9, 8), (8, 9, 11, 10), (10, 11, 13, 12), (12, 13, 15, 14), (14, 15, 17, 16), (16, 17, 19, 18), (18, 19, 21, 20), (20, 21, 23, 22), (22, 23, 25, 24), (24, 25, 27, 26), (26, 27, 29, 28), (28, 29, 31, 30), (30, 31, 33, 32), (32, 33, 35, 34), (34, 35, 37, 36), (36, 37, 39, 38), (38, 39, 41, 40), (40, 41, 43, 42), (42, 43, 45, 44), (44, 45, 47, 46), (46, 47, 49, 48), (48, 49, 51, 50), (50, 51, 53, 52), (52, 53, 55, 54), (54, 55, 57, 56), (56, 57, 59, 58), (58, 59, 61, 60), (3, 1, 63, 61, 59, 57, 55, 53, 51, 49, 47, 45, 43, 41, 39, 37, 35, 33, 31, 29, 27, 25, 23, 21, 19, 17, 15, 13, 11, 9, 7, 5), (60, 61, 63, 62), (62, 63, 1, 0), (0, 2, 4, 6, 8, 10, 12, 14, 16, 18, 20, 22, 24, 26, 28, 30, 32, 34, 36, 38, 40, 42, 44, 46, 48, 50, 52, 54, 56, 58, 60, 62)])
_uv = me_cilindro_003.uv_layers.new(name='MapaUV')
_uv.uv.foreach_set('vector', [1.0, 0.5, 1.0, 1.0, 0.9688, 1.0, 0.9688, 0.5, 0.9688, 0.5, 0.9688, 1.0, 0.9375, 1.0, 0.9375, 0.5, 0.9375, 0.5, 0.9375, 1.0, 0.9062, 1.0, 0.9062, 0.5, 0.9062, 0.5, 0.9062, 1.0, 0.875, 1.0, 0.875, 0.5, 0.875, 0.5, 0.875, 1.0, 0.8438, 1.0, 0.8438, 0.5, 0.8438, 0.5, 0.8438, 1.0, 0.8125, 1.0, 0.8125, 0.5, 0.8125, 0.5, 0.8125, 1.0, 0.7812, 1.0, 0.7812, 0.5, 0.7812, 0.5, 0.7812, 1.0, 0.75, 1.0, 0.75, 0.5, 0.75, 0.5, 0.75, 1.0, 0.7188, 1.0, 0.7188, 0.5, 0.7188, 0.5, 0.7188, 1.0, 0.6875, 1.0, 0.6875, 0.5, 0.6875, 0.5, 0.6875, 1.0, 0.6562, 1.0, 0.6562, 0.5, 0.6562, 0.5, 0.6562, 1.0, 0.625, 1.0, 0.625, 0.5, 0.625, 0.5, 0.625, 1.0, 0.5938, 1.0, 0.5938, 0.5, 0.5938, 0.5, 0.5938, 1.0, 0.5625, 1.0, 0.5625, 0.5, 0.5625, 0.5, 0.5625, 1.0, 0.5312, 1.0, 0.5312, 0.5, 0.5312, 0.5, 0.5312, 1.0, 0.5, 1.0, 0.5, 0.5, 0.5, 0.5, 0.5, 1.0, 0.4688, 1.0, 0.4688, 0.5, 0.4688, 0.5, 0.4688, 1.0, 0.4375, 1.0, 0.4375, 0.5, 0.4375, 0.5, 0.4375, 1.0, 0.4062, 1.0, 0.4062, 0.5, 0.4062, 0.5, 0.4062, 1.0, 0.375, 1.0, 0.375, 0.5, 0.375, 0.5, 0.375, 1.0, 0.3438, 1.0, 0.3438, 0.5, 0.3438, 0.5, 0.3438, 1.0, 0.3125, 1.0, 0.3125, 0.5, 0.3125, 0.5, 0.3125, 1.0, 0.2812, 1.0, 0.2812, 0.5, 0.2812, 0.5, 0.2812, 1.0, 0.25, 1.0, 0.25, 0.5, 0.25, 0.5, 0.25, 1.0, 0.2188, 1.0, 0.2188, 0.5, 0.2188, 0.5, 0.2188, 1.0, 0.1875, 1.0, 0.1875, 0.5, 0.1875, 0.5, 0.1875, 1.0, 0.1562, 1.0, 0.1562, 0.5, 0.1562, 0.5, 0.1562, 1.0, 0.125, 1.0, 0.125, 0.5, 0.125, 0.5, 0.125, 1.0, 0.09375, 1.0, 0.09375, 0.5, 0.09375, 0.5, 0.09375, 1.0, 0.0625, 1.0, 0.0625, 0.5, 0.2968, 0.4854, 0.25, 0.49, 0.2032, 0.4854, 0.1582, 0.4717, 0.1167, 0.4496, 0.08029, 0.4197, 0.05045, 0.3833, 0.02827, 0.3418, 0.01461, 0.2968, 0.01, 0.25, 0.01461, 0.2032, 0.02827, 0.1582, 0.05045, 0.1167, 0.08029, 0.08029, 0.1167, 0.05045, 0.1582, 0.02827, 0.2032, 0.01461, 0.25, 0.01, 0.2968, 0.01461, 0.3418, 0.02827, 0.3833, 0.05045, 0.4197, 0.08029, 0.4496, 0.1167, 0.4717, 0.1582, 0.4854, 0.2032, 0.49, 0.25, 0.4854, 0.2968, 0.4717, 0.3418, 0.4496, 0.3833, 0.4197, 0.4197, 0.3833, 0.4496, 0.3418, 0.4717, 0.0625, 0.5, 0.0625, 1.0, 0.03125, 1.0, 0.03125, 0.5, 0.03125, 0.5, 0.03125, 1.0, 0.0, 1.0, 0.0, 0.5, 0.75, 0.49, 0.7968, 0.4854, 0.8418, 0.4717, 0.8833, 0.4496, 0.9197, 0.4197, 0.9496, 0.3833, 0.9717, 0.3418, 0.9854, 0.2968, 0.99, 0.25, 0.9854, 0.2032, 0.9717, 0.1582, 0.9496, 0.1167, 0.9197, 0.08029, 0.8833, 0.05045, 0.8418, 0.02827, 0.7968, 0.01461, 0.75, 0.01, 0.7032, 0.01461, 0.6582, 0.02827, 0.6167, 0.05045, 0.5803, 0.08029, 0.5504, 0.1167, 0.5283, 0.1582, 0.5146, 0.2032, 0.51, 0.25, 0.5146, 0.2968, 0.5283, 0.3418, 0.5504, 0.3833, 0.5803, 0.4197, 0.6167, 0.4496, 0.6582, 0.4717, 0.7032, 0.4854])
me_cilindro_003.materials.append(mat_material_002)
me_cilindro_003.use_remesh_fix_poles = True
me_cilindro_003.use_remesh_preserve_attributes = False
me_cilindro_003.use_mirror_vertex_groups = False
me_cilindro_003.update()
me_cilindro_004 = bpy.data.meshes.new('Cilindro.004')
me_cilindro_004.from_pydata([(0.0, 1.0, -1.0), (0.0, 1.0, 1.0), (0.1951, 0.9808, -1.0), (0.1951, 0.9808, 1.0), (0.3827, 0.9239, -1.0), (0.3827, 0.9239, 1.0), (0.5556, 0.8315, -1.0), (0.5556, 0.8315, 1.0), (0.7071, 0.7071, -1.0), (0.7071, 0.7071, 1.0), (0.8315, 0.5556, -1.0), (0.8315, 0.5556, 1.0), (0.9239, 0.3827, -1.0), (0.9239, 0.3827, 1.0), (0.9808, 0.1951, -1.0), (0.9808, 0.1951, 1.0), (1.0, 7.55e-08, -1.0), (1.0, 7.55e-08, 1.0), (0.9808, -0.1951, -1.0), (0.9808, -0.1951, 1.0), (0.9239, -0.3827, -1.0), (0.9239, -0.3827, 1.0), (0.8315, -0.5556, -1.0), (0.8315, -0.5556, 1.0), (0.7071, -0.7071, -1.0), (0.7071, -0.7071, 1.0), (0.5556, -0.8315, -1.0), (0.5556, -0.8315, 1.0), (0.3827, -0.9239, -1.0), (0.3827, -0.9239, 1.0), (0.1951, -0.9808, -1.0), (0.1951, -0.9808, 1.0), (-3.258e-07, -1.0, -1.0), (-3.258e-07, -1.0, 1.0), (-0.1951, -0.9808, -1.0), (-0.1951, -0.9808, 1.0), (-0.3827, -0.9239, -1.0), (-0.3827, -0.9239, 1.0), (-0.5556, -0.8315, -1.0), (-0.5556, -0.8315, 1.0), (-0.7071, -0.7071, -1.0), (-0.7071, -0.7071, 1.0), (-0.8315, -0.5556, -1.0), (-0.8315, -0.5556, 1.0), (-0.9239, -0.3827, -1.0), (-0.9239, -0.3827, 1.0), (-0.9808, -0.1951, -1.0), (-0.9808, -0.1951, 1.0), (-1.0, 9.656e-07, -1.0), (-1.0, 9.656e-07, 1.0), (-0.9808, 0.1951, -1.0), (-0.9808, 0.1951, 1.0), (-0.9239, 0.3827, -1.0), (-0.9239, 0.3827, 1.0), (-0.8315, 0.5556, -1.0), (-0.8315, 0.5556, 1.0), (-0.7071, 0.7071, -1.0), (-0.7071, 0.7071, 1.0), (-0.5556, 0.8315, -1.0), (-0.5556, 0.8315, 1.0), (-0.3827, 0.9239, -1.0), (-0.3827, 0.9239, 1.0), (-0.1951, 0.9808, -1.0), (-0.1951, 0.9808, 1.0)], [], [(0, 1, 3, 2), (2, 3, 5, 4), (4, 5, 7, 6), (6, 7, 9, 8), (8, 9, 11, 10), (10, 11, 13, 12), (12, 13, 15, 14), (14, 15, 17, 16), (16, 17, 19, 18), (18, 19, 21, 20), (20, 21, 23, 22), (22, 23, 25, 24), (24, 25, 27, 26), (26, 27, 29, 28), (28, 29, 31, 30), (30, 31, 33, 32), (32, 33, 35, 34), (34, 35, 37, 36), (36, 37, 39, 38), (38, 39, 41, 40), (40, 41, 43, 42), (42, 43, 45, 44), (44, 45, 47, 46), (46, 47, 49, 48), (48, 49, 51, 50), (50, 51, 53, 52), (52, 53, 55, 54), (54, 55, 57, 56), (56, 57, 59, 58), (58, 59, 61, 60), (3, 1, 63, 61, 59, 57, 55, 53, 51, 49, 47, 45, 43, 41, 39, 37, 35, 33, 31, 29, 27, 25, 23, 21, 19, 17, 15, 13, 11, 9, 7, 5), (60, 61, 63, 62), (62, 63, 1, 0), (0, 2, 4, 6, 8, 10, 12, 14, 16, 18, 20, 22, 24, 26, 28, 30, 32, 34, 36, 38, 40, 42, 44, 46, 48, 50, 52, 54, 56, 58, 60, 62)])
_uv = me_cilindro_004.uv_layers.new(name='MapaUV')
_uv.uv.foreach_set('vector', [1.0, 0.5, 1.0, 1.0, 0.9688, 1.0, 0.9688, 0.5, 0.9688, 0.5, 0.9688, 1.0, 0.9375, 1.0, 0.9375, 0.5, 0.9375, 0.5, 0.9375, 1.0, 0.9062, 1.0, 0.9062, 0.5, 0.9062, 0.5, 0.9062, 1.0, 0.875, 1.0, 0.875, 0.5, 0.875, 0.5, 0.875, 1.0, 0.8438, 1.0, 0.8438, 0.5, 0.8438, 0.5, 0.8438, 1.0, 0.8125, 1.0, 0.8125, 0.5, 0.8125, 0.5, 0.8125, 1.0, 0.7812, 1.0, 0.7812, 0.5, 0.7812, 0.5, 0.7812, 1.0, 0.75, 1.0, 0.75, 0.5, 0.75, 0.5, 0.75, 1.0, 0.7188, 1.0, 0.7188, 0.5, 0.7188, 0.5, 0.7188, 1.0, 0.6875, 1.0, 0.6875, 0.5, 0.6875, 0.5, 0.6875, 1.0, 0.6562, 1.0, 0.6562, 0.5, 0.6562, 0.5, 0.6562, 1.0, 0.625, 1.0, 0.625, 0.5, 0.625, 0.5, 0.625, 1.0, 0.5938, 1.0, 0.5938, 0.5, 0.5938, 0.5, 0.5938, 1.0, 0.5625, 1.0, 0.5625, 0.5, 0.5625, 0.5, 0.5625, 1.0, 0.5312, 1.0, 0.5312, 0.5, 0.5312, 0.5, 0.5312, 1.0, 0.5, 1.0, 0.5, 0.5, 0.5, 0.5, 0.5, 1.0, 0.4688, 1.0, 0.4688, 0.5, 0.4688, 0.5, 0.4688, 1.0, 0.4375, 1.0, 0.4375, 0.5, 0.4375, 0.5, 0.4375, 1.0, 0.4062, 1.0, 0.4062, 0.5, 0.4062, 0.5, 0.4062, 1.0, 0.375, 1.0, 0.375, 0.5, 0.375, 0.5, 0.375, 1.0, 0.3438, 1.0, 0.3438, 0.5, 0.3438, 0.5, 0.3438, 1.0, 0.3125, 1.0, 0.3125, 0.5, 0.3125, 0.5, 0.3125, 1.0, 0.2812, 1.0, 0.2812, 0.5, 0.2812, 0.5, 0.2812, 1.0, 0.25, 1.0, 0.25, 0.5, 0.25, 0.5, 0.25, 1.0, 0.2188, 1.0, 0.2188, 0.5, 0.2188, 0.5, 0.2188, 1.0, 0.1875, 1.0, 0.1875, 0.5, 0.1875, 0.5, 0.1875, 1.0, 0.1562, 1.0, 0.1562, 0.5, 0.1562, 0.5, 0.1562, 1.0, 0.125, 1.0, 0.125, 0.5, 0.125, 0.5, 0.125, 1.0, 0.09375, 1.0, 0.09375, 0.5, 0.09375, 0.5, 0.09375, 1.0, 0.0625, 1.0, 0.0625, 0.5, 0.2968, 0.4854, 0.25, 0.49, 0.2032, 0.4854, 0.1582, 0.4717, 0.1167, 0.4496, 0.08029, 0.4197, 0.05045, 0.3833, 0.02827, 0.3418, 0.01461, 0.2968, 0.01, 0.25, 0.01461, 0.2032, 0.02827, 0.1582, 0.05045, 0.1167, 0.08029, 0.08029, 0.1167, 0.05045, 0.1582, 0.02827, 0.2032, 0.01461, 0.25, 0.01, 0.2968, 0.01461, 0.3418, 0.02827, 0.3833, 0.05045, 0.4197, 0.08029, 0.4496, 0.1167, 0.4717, 0.1582, 0.4854, 0.2032, 0.49, 0.25, 0.4854, 0.2968, 0.4717, 0.3418, 0.4496, 0.3833, 0.4197, 0.4197, 0.3833, 0.4496, 0.3418, 0.4717, 0.0625, 0.5, 0.0625, 1.0, 0.03125, 1.0, 0.03125, 0.5, 0.03125, 0.5, 0.03125, 1.0, 0.0, 1.0, 0.0, 0.5, 0.75, 0.49, 0.7968, 0.4854, 0.8418, 0.4717, 0.8833, 0.4496, 0.9197, 0.4197, 0.9496, 0.3833, 0.9717, 0.3418, 0.9854, 0.2968, 0.99, 0.25, 0.9854, 0.2032, 0.9717, 0.1582, 0.9496, 0.1167, 0.9197, 0.08029, 0.8833, 0.05045, 0.8418, 0.02827, 0.7968, 0.01461, 0.75, 0.01, 0.7032, 0.01461, 0.6582, 0.02827, 0.6167, 0.05045, 0.5803, 0.08029, 0.5504, 0.1167, 0.5283, 0.1582, 0.5146, 0.2032, 0.51, 0.25, 0.5146, 0.2968, 0.5283, 0.3418, 0.5504, 0.3833, 0.5803, 0.4197, 0.6167, 0.4496, 0.6582, 0.4717, 0.7032, 0.4854])
me_cilindro_004.materials.append(mat_material_002)
me_cilindro_004.use_remesh_fix_poles = True
me_cilindro_004.use_remesh_preserve_attributes = False
me_cilindro_004.use_mirror_vertex_groups = False
me_cilindro_004.update()
me_cilindro_005 = bpy.data.meshes.new('Cilindro.005')
me_cilindro_005.from_pydata([(0.0, 1.0, -1.0), (0.0, 1.0, 1.0), (0.1951, 0.9808, -1.0), (0.1951, 0.9808, 1.0), (0.3827, 0.9239, -1.0), (0.3827, 0.9239, 1.0), (0.5556, 0.8315, -1.0), (0.5556, 0.8315, 1.0), (0.7071, 0.7071, -1.0), (0.7071, 0.7071, 1.0), (0.8315, 0.5556, -1.0), (0.8315, 0.5556, 1.0), (0.9239, 0.3827, -1.0), (0.9239, 0.3827, 1.0), (0.9808, 0.1951, -1.0), (0.9808, 0.1951, 1.0), (1.0, 7.55e-08, -1.0), (1.0, 7.55e-08, 1.0), (0.9808, -0.1951, -1.0), (0.9808, -0.1951, 1.0), (0.9239, -0.3827, -1.0), (0.9239, -0.3827, 1.0), (0.8315, -0.5556, -1.0), (0.8315, -0.5556, 1.0), (0.7071, -0.7071, -1.0), (0.7071, -0.7071, 1.0), (0.5556, -0.8315, -1.0), (0.5556, -0.8315, 1.0), (0.3827, -0.9239, -1.0), (0.3827, -0.9239, 1.0), (0.1951, -0.9808, -1.0), (0.1951, -0.9808, 1.0), (-3.258e-07, -1.0, -1.0), (-3.258e-07, -1.0, 1.0), (-0.1951, -0.9808, -1.0), (-0.1951, -0.9808, 1.0), (-0.3827, -0.9239, -1.0), (-0.3827, -0.9239, 1.0), (-0.5556, -0.8315, -1.0), (-0.5556, -0.8315, 1.0), (-0.7071, -0.7071, -1.0), (-0.7071, -0.7071, 1.0), (-0.8315, -0.5556, -1.0), (-0.8315, -0.5556, 1.0), (-0.9239, -0.3827, -1.0), (-0.9239, -0.3827, 1.0), (-0.9808, -0.1951, -1.0), (-0.9808, -0.1951, 1.0), (-1.0, 9.656e-07, -1.0), (-1.0, 9.656e-07, 1.0), (-0.9808, 0.1951, -1.0), (-0.9808, 0.1951, 1.0), (-0.9239, 0.3827, -1.0), (-0.9239, 0.3827, 1.0), (-0.8315, 0.5556, -1.0), (-0.8315, 0.5556, 1.0), (-0.7071, 0.7071, -1.0), (-0.7071, 0.7071, 1.0), (-0.5556, 0.8315, -1.0), (-0.5556, 0.8315, 1.0), (-0.3827, 0.9239, -1.0), (-0.3827, 0.9239, 1.0), (-0.1951, 0.9808, -1.0), (-0.1951, 0.9808, 1.0)], [], [(0, 1, 3, 2), (2, 3, 5, 4), (4, 5, 7, 6), (6, 7, 9, 8), (8, 9, 11, 10), (10, 11, 13, 12), (12, 13, 15, 14), (14, 15, 17, 16), (16, 17, 19, 18), (18, 19, 21, 20), (20, 21, 23, 22), (22, 23, 25, 24), (24, 25, 27, 26), (26, 27, 29, 28), (28, 29, 31, 30), (30, 31, 33, 32), (32, 33, 35, 34), (34, 35, 37, 36), (36, 37, 39, 38), (38, 39, 41, 40), (40, 41, 43, 42), (42, 43, 45, 44), (44, 45, 47, 46), (46, 47, 49, 48), (48, 49, 51, 50), (50, 51, 53, 52), (52, 53, 55, 54), (54, 55, 57, 56), (56, 57, 59, 58), (58, 59, 61, 60), (3, 1, 63, 61, 59, 57, 55, 53, 51, 49, 47, 45, 43, 41, 39, 37, 35, 33, 31, 29, 27, 25, 23, 21, 19, 17, 15, 13, 11, 9, 7, 5), (60, 61, 63, 62), (62, 63, 1, 0), (0, 2, 4, 6, 8, 10, 12, 14, 16, 18, 20, 22, 24, 26, 28, 30, 32, 34, 36, 38, 40, 42, 44, 46, 48, 50, 52, 54, 56, 58, 60, 62)])
_uv = me_cilindro_005.uv_layers.new(name='MapaUV')
_uv.uv.foreach_set('vector', [1.0, 0.5, 1.0, 1.0, 0.9688, 1.0, 0.9688, 0.5, 0.9688, 0.5, 0.9688, 1.0, 0.9375, 1.0, 0.9375, 0.5, 0.9375, 0.5, 0.9375, 1.0, 0.9062, 1.0, 0.9062, 0.5, 0.9062, 0.5, 0.9062, 1.0, 0.875, 1.0, 0.875, 0.5, 0.875, 0.5, 0.875, 1.0, 0.8438, 1.0, 0.8438, 0.5, 0.8438, 0.5, 0.8438, 1.0, 0.8125, 1.0, 0.8125, 0.5, 0.8125, 0.5, 0.8125, 1.0, 0.7812, 1.0, 0.7812, 0.5, 0.7812, 0.5, 0.7812, 1.0, 0.75, 1.0, 0.75, 0.5, 0.75, 0.5, 0.75, 1.0, 0.7188, 1.0, 0.7188, 0.5, 0.7188, 0.5, 0.7188, 1.0, 0.6875, 1.0, 0.6875, 0.5, 0.6875, 0.5, 0.6875, 1.0, 0.6562, 1.0, 0.6562, 0.5, 0.6562, 0.5, 0.6562, 1.0, 0.625, 1.0, 0.625, 0.5, 0.625, 0.5, 0.625, 1.0, 0.5938, 1.0, 0.5938, 0.5, 0.5938, 0.5, 0.5938, 1.0, 0.5625, 1.0, 0.5625, 0.5, 0.5625, 0.5, 0.5625, 1.0, 0.5312, 1.0, 0.5312, 0.5, 0.5312, 0.5, 0.5312, 1.0, 0.5, 1.0, 0.5, 0.5, 0.5, 0.5, 0.5, 1.0, 0.4688, 1.0, 0.4688, 0.5, 0.4688, 0.5, 0.4688, 1.0, 0.4375, 1.0, 0.4375, 0.5, 0.4375, 0.5, 0.4375, 1.0, 0.4062, 1.0, 0.4062, 0.5, 0.4062, 0.5, 0.4062, 1.0, 0.375, 1.0, 0.375, 0.5, 0.375, 0.5, 0.375, 1.0, 0.3438, 1.0, 0.3438, 0.5, 0.3438, 0.5, 0.3438, 1.0, 0.3125, 1.0, 0.3125, 0.5, 0.3125, 0.5, 0.3125, 1.0, 0.2812, 1.0, 0.2812, 0.5, 0.2812, 0.5, 0.2812, 1.0, 0.25, 1.0, 0.25, 0.5, 0.25, 0.5, 0.25, 1.0, 0.2188, 1.0, 0.2188, 0.5, 0.2188, 0.5, 0.2188, 1.0, 0.1875, 1.0, 0.1875, 0.5, 0.1875, 0.5, 0.1875, 1.0, 0.1562, 1.0, 0.1562, 0.5, 0.1562, 0.5, 0.1562, 1.0, 0.125, 1.0, 0.125, 0.5, 0.125, 0.5, 0.125, 1.0, 0.09375, 1.0, 0.09375, 0.5, 0.09375, 0.5, 0.09375, 1.0, 0.0625, 1.0, 0.0625, 0.5, 0.2968, 0.4854, 0.25, 0.49, 0.2032, 0.4854, 0.1582, 0.4717, 0.1167, 0.4496, 0.08029, 0.4197, 0.05045, 0.3833, 0.02827, 0.3418, 0.01461, 0.2968, 0.01, 0.25, 0.01461, 0.2032, 0.02827, 0.1582, 0.05045, 0.1167, 0.08029, 0.08029, 0.1167, 0.05045, 0.1582, 0.02827, 0.2032, 0.01461, 0.25, 0.01, 0.2968, 0.01461, 0.3418, 0.02827, 0.3833, 0.05045, 0.4197, 0.08029, 0.4496, 0.1167, 0.4717, 0.1582, 0.4854, 0.2032, 0.49, 0.25, 0.4854, 0.2968, 0.4717, 0.3418, 0.4496, 0.3833, 0.4197, 0.4197, 0.3833, 0.4496, 0.3418, 0.4717, 0.0625, 0.5, 0.0625, 1.0, 0.03125, 1.0, 0.03125, 0.5, 0.03125, 0.5, 0.03125, 1.0, 0.0, 1.0, 0.0, 0.5, 0.75, 0.49, 0.7968, 0.4854, 0.8418, 0.4717, 0.8833, 0.4496, 0.9197, 0.4197, 0.9496, 0.3833, 0.9717, 0.3418, 0.9854, 0.2968, 0.99, 0.25, 0.9854, 0.2032, 0.9717, 0.1582, 0.9496, 0.1167, 0.9197, 0.08029, 0.8833, 0.05045, 0.8418, 0.02827, 0.7968, 0.01461, 0.75, 0.01, 0.7032, 0.01461, 0.6582, 0.02827, 0.6167, 0.05045, 0.5803, 0.08029, 0.5504, 0.1167, 0.5283, 0.1582, 0.5146, 0.2032, 0.51, 0.25, 0.5146, 0.2968, 0.5283, 0.3418, 0.5504, 0.3833, 0.5803, 0.4197, 0.6167, 0.4496, 0.6582, 0.4717, 0.7032, 0.4854])
me_cilindro_005.materials.append(mat_material_002)
me_cilindro_005.use_remesh_fix_poles = True
me_cilindro_005.use_remesh_preserve_attributes = False
me_cilindro_005.use_mirror_vertex_groups = False
me_cilindro_005.update()
me_cubo_001 = bpy.data.meshes.new('Cubo.001')
me_cubo_001.from_pydata([(-1.0, -1.0, -1.0), (-1.0, -1.0, 1.0), (-1.0, 1.0, -1.0), (-1.0, 1.0, 1.0), (1.0, -1.0, -1.0), (1.0, -1.0, 1.0), (1.0, 1.0, -1.0), (1.0, 1.0, 1.0)], [], [(0, 1, 3, 2), (2, 3, 7, 6), (6, 7, 5, 4), (4, 5, 1, 0), (2, 6, 4, 0), (7, 3, 1, 5)])
_uv = me_cubo_001.uv_layers.new(name='MapaUV')
_uv.uv.foreach_set('vector', [0.375, 0.0, 0.625, 0.0, 0.625, 0.25, 0.375, 0.25, 0.375, 0.25, 0.625, 0.25, 0.625, 0.5, 0.375, 0.5, 0.375, 0.5, 0.625, 0.5, 0.625, 0.75, 0.375, 0.75, 0.375, 0.75, 0.625, 0.75, 0.625, 1.0, 0.375, 1.0, 0.125, 0.5, 0.375, 0.5, 0.375, 0.75, 0.125, 0.75, 0.625, 0.5, 0.875, 0.5, 0.875, 0.75, 0.625, 0.75])
me_cubo_001.materials.append(mat_pantalla)
me_cubo_001.use_remesh_fix_poles = True
me_cubo_001.use_remesh_preserve_attributes = False
me_cubo_001.use_mirror_vertex_groups = False
me_cubo_001.update()

# ---- objects
ob_light = bpy.data.objects.new('Light', light_light)
ob_camera = bpy.data.objects.new('Camera', cam_camera)
ob_base = bpy.data.objects.new('Base', me_cilindro)
ob_cilindro_001 = bpy.data.objects.new('Cilindro.001', me_cilindro_001)
ob_cubo = bpy.data.objects.new('Cubo', me_cubo)
ob_cilindro = bpy.data.objects.new('Cilindro', me_cilindro_002)
ob_cilindro_002 = bpy.data.objects.new('Cilindro.002', me_cilindro_003)
ob_cilindro_003 = bpy.data.objects.new('Cilindro.003', me_cilindro_004)
ob_cilindro_004 = bpy.data.objects.new('Cilindro.004', me_cilindro_005)
ob_pantalla = bpy.data.objects.new('Pantalla', me_cubo_001)

# ---- transforms, parenting, visibility, modifiers, constraints
ob_light.location = (4.076, 1.005, 5.904)
ob_light.rotation_euler = (0.6503, 0.05522, 1.866)
ob_light.lock_rotations_4d = False
ob_light.empty_display_type = 'ARROWS'
ob_light.color = (0.0, 0.0, 0.0, 0.0)
ob_light.lineart.crease_threshold = 0.0
ob_camera.location = (7.359, -6.926, 4.958)
ob_camera.rotation_euler = (1.109, 0.0, 0.8149)
ob_camera.lock_rotations_4d = False
ob_camera.empty_display_type = 'ARROWS'
ob_camera.color = (0.0, 0.0, 0.0, 0.0)
ob_camera.display_type = 'WIRE'
ob_camera.lineart.crease_threshold = 0.0
ob_base.location = (0.0, 0.0, 0.0)
ob_base.scale = (0.8237, 0.8237, 0.4974)
ob_base.lineart.crease_threshold = 0.0
ob_cilindro_001.location = (-0.06139, 0.0, 0.2634)
ob_cilindro_001.rotation_euler = (0.0004825, -9.692e-05, 0.4965)
ob_cilindro_001.scale = (0.2449, 0.2449, 0.2449)
ob_cilindro_001.lineart.crease_threshold = 0.0
ob_cubo.location = (-0.08537, -0.005286, 1.585)
ob_cubo.scale = (0.704, 1.703, 1.0)
ob_cubo.lineart.crease_threshold = 0.0
ob_cilindro.location = (0.02942, 1.471, 0.6816)
ob_cilindro.rotation_euler = (-0.0, 1.571, 0.0)
ob_cilindro.scale = (-0.03912, -0.03912, -0.03912)
ob_cilindro.lineart.crease_threshold = 0.0
ob_cilindro_002.location = (0.03461, 1.353, 0.6736)
ob_cilindro_002.rotation_euler = (-0.0, 1.571, 0.0)
ob_cilindro_002.scale = (-0.02765, -0.02765, -0.02765)
ob_cilindro_002.lineart.crease_threshold = 0.0
ob_cilindro_003.location = (0.03461, 1.279, 0.6736)
ob_cilindro_003.rotation_euler = (-0.0, 1.571, 0.0)
ob_cilindro_003.scale = (-0.02765, -0.02765, -0.02765)
ob_cilindro_003.lineart.crease_threshold = 0.0
ob_cilindro_004.location = (0.03461, 1.204, 0.6736)
ob_cilindro_004.rotation_euler = (-0.0, 1.571, 0.0)
ob_cilindro_004.scale = (-0.02765, -0.02765, -0.02765)
ob_cilindro_004.lineart.crease_threshold = 0.0
ob_pantalla.location = (0.001167, -0.004926, 1.602)
ob_pantalla.scale = (0.004332, 1.584, 0.8641)
ob_pantalla.lineart.crease_threshold = 0.0

# ---- collection membership
col_collection.objects.link(ob_light)
col_collection.objects.link(ob_camera)
col_collection.objects.link(ob_base)
col_collection.objects.link(ob_cilindro_001)
col_collection.objects.link(ob_cubo)
col_collection.objects.link(ob_cilindro)
col_collection.objects.link(ob_cilindro_002)
col_collection.objects.link(ob_cilindro_003)
col_collection.objects.link(ob_cilindro_004)
col_collection.objects.link(ob_pantalla)

# ---- scene / render settings (as saved in the file)
scene.camera = ob_camera
scene.frame_start = 1; scene.frame_end = 250; scene.frame_set(1)
scene.render.engine = 'BLENDER_EEVEE_NEXT'
scene.cycles.use_denoising = False
scene.cycles.samples = 128
scene.cycles.sampling_pattern = 'TABULATED_SOBOL'
scene.cycles.use_adaptive_sampling = False
scene.cycles.use_light_tree = False
scene.view_settings.view_transform = 'Filmic'
bpy.context.view_layer.update()
